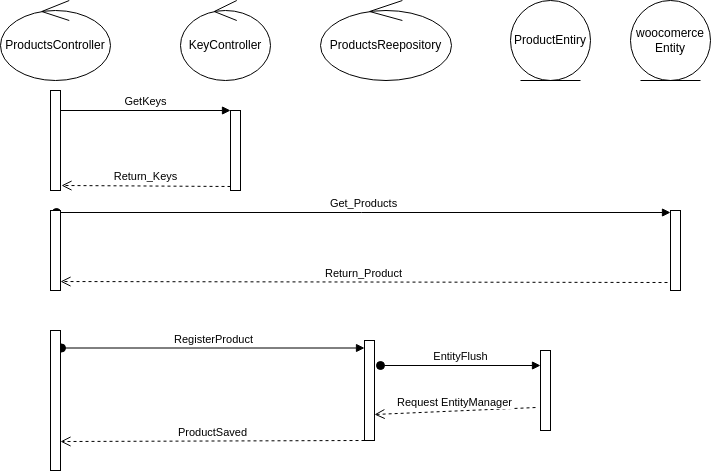

The diagram above was exported from draw.io. Its source (the exported page's mxGraphModel, read from the mxfile embedded in the PNG):
<mxGraphModel dx="1130" dy="689" grid="1" gridSize="10" guides="1" tooltips="1" connect="1" arrows="1" fold="1" page="1" pageScale="1" pageWidth="827" pageHeight="1169" math="0" shadow="0">
  <root>
    <mxCell id="0" />
    <mxCell id="1" parent="0" />
    <mxCell id="2" value="ProductsController" style="ellipse;shape=umlControl;whiteSpace=wrap;html=1;" vertex="1" parent="1">
      <mxGeometry x="40" y="40" width="110" height="80" as="geometry" />
    </mxCell>
    <mxCell id="4" value="woocomerce Entity" style="ellipse;shape=umlEntity;whiteSpace=wrap;html=1;" vertex="1" parent="1">
      <mxGeometry x="670" y="40" width="80" height="80" as="geometry" />
    </mxCell>
    <mxCell id="5" value="KeyController" style="ellipse;shape=umlControl;whiteSpace=wrap;html=1;" vertex="1" parent="1">
      <mxGeometry x="220" y="40" width="90" height="80" as="geometry" />
    </mxCell>
    <mxCell id="7" value="" style="html=1;points=[];perimeter=orthogonalPerimeter;" vertex="1" parent="1">
      <mxGeometry x="90" y="130" width="10" height="100" as="geometry" />
    </mxCell>
    <mxCell id="8" value="" style="html=1;points=[];perimeter=orthogonalPerimeter;" vertex="1" parent="1">
      <mxGeometry x="270" y="150" width="10" height="80" as="geometry" />
    </mxCell>
    <mxCell id="9" value="GetKeys" style="html=1;verticalAlign=bottom;endArrow=block;entryX=0;entryY=0;" edge="1" target="8" parent="1" source="7">
      <mxGeometry relative="1" as="geometry">
        <mxPoint x="200" y="150" as="sourcePoint" />
      </mxGeometry>
    </mxCell>
    <mxCell id="10" value="Return_Keys" style="html=1;verticalAlign=bottom;endArrow=open;dashed=1;endSize=8;exitX=0;exitY=0.95;entryX=1.1;entryY=0.95;entryDx=0;entryDy=0;entryPerimeter=0;" edge="1" source="8" parent="1" target="7">
      <mxGeometry relative="1" as="geometry">
        <mxPoint x="200" y="226" as="targetPoint" />
      </mxGeometry>
    </mxCell>
    <mxCell id="11" value="" style="html=1;points=[];perimeter=orthogonalPerimeter;" vertex="1" parent="1">
      <mxGeometry x="710" y="250" width="10" height="80" as="geometry" />
    </mxCell>
    <mxCell id="12" value="Get_Products" style="html=1;verticalAlign=bottom;startArrow=oval;endArrow=block;startSize=8;exitX=0.6;exitY=0.025;exitDx=0;exitDy=0;exitPerimeter=0;" edge="1" target="11" parent="1" source="13">
      <mxGeometry relative="1" as="geometry">
        <mxPoint x="650" y="250" as="sourcePoint" />
      </mxGeometry>
    </mxCell>
    <mxCell id="13" value="" style="html=1;points=[];perimeter=orthogonalPerimeter;" vertex="1" parent="1">
      <mxGeometry x="90" y="250" width="10" height="80" as="geometry" />
    </mxCell>
    <mxCell id="15" value="Return_Product" style="html=1;verticalAlign=bottom;endArrow=open;dashed=1;endSize=8;exitX=-0.3;exitY=0.9;exitDx=0;exitDy=0;exitPerimeter=0;entryX=1;entryY=0.888;entryDx=0;entryDy=0;entryPerimeter=0;" edge="1" parent="1" source="11" target="13">
      <mxGeometry relative="1" as="geometry">
        <mxPoint x="400" y="320" as="sourcePoint" />
        <mxPoint x="320" y="320" as="targetPoint" />
      </mxGeometry>
    </mxCell>
    <mxCell id="22" value="ProductsReepository" style="ellipse;shape=umlControl;whiteSpace=wrap;html=1;" vertex="1" parent="1">
      <mxGeometry x="360" y="40" width="131" height="80" as="geometry" />
    </mxCell>
    <mxCell id="23" value="ProductEntiry" style="ellipse;shape=umlEntity;whiteSpace=wrap;html=1;" vertex="1" parent="1">
      <mxGeometry x="550" y="40" width="80" height="80" as="geometry" />
    </mxCell>
    <mxCell id="24" value="" style="html=1;points=[];perimeter=orthogonalPerimeter;" vertex="1" parent="1">
      <mxGeometry x="404" y="380" width="10" height="100" as="geometry" />
    </mxCell>
    <mxCell id="25" value="RegisterProduct" style="html=1;verticalAlign=bottom;startArrow=oval;endArrow=block;startSize=8;exitX=1.1;exitY=0.125;exitDx=0;exitDy=0;exitPerimeter=0;" edge="1" target="24" parent="1" source="26">
      <mxGeometry relative="1" as="geometry">
        <mxPoint x="344" y="380" as="sourcePoint" />
      </mxGeometry>
    </mxCell>
    <mxCell id="26" value="" style="html=1;points=[];perimeter=orthogonalPerimeter;" vertex="1" parent="1">
      <mxGeometry x="90" y="370" width="10" height="140" as="geometry" />
    </mxCell>
    <mxCell id="27" value="" style="html=1;points=[];perimeter=orthogonalPerimeter;" vertex="1" parent="1">
      <mxGeometry x="580" y="390" width="10" height="80" as="geometry" />
    </mxCell>
    <mxCell id="28" value="EntityFlush" style="html=1;verticalAlign=bottom;startArrow=oval;endArrow=block;startSize=8;exitX=1.6;exitY=0.25;exitDx=0;exitDy=0;exitPerimeter=0;" edge="1" target="27" parent="1" source="24">
      <mxGeometry relative="1" as="geometry">
        <mxPoint x="520" y="390" as="sourcePoint" />
      </mxGeometry>
    </mxCell>
    <mxCell id="30" value="Request EntityManager" style="html=1;verticalAlign=bottom;endArrow=open;dashed=1;endSize=8;exitX=-0.5;exitY=0.713;exitDx=0;exitDy=0;exitPerimeter=0;entryX=1;entryY=0.74;entryDx=0;entryDy=0;entryPerimeter=0;" edge="1" parent="1" source="27" target="24">
      <mxGeometry relative="1" as="geometry">
        <mxPoint x="571" y="450" as="sourcePoint" />
        <mxPoint x="491" y="450" as="targetPoint" />
      </mxGeometry>
    </mxCell>
    <mxCell id="31" value="ProductSaved" style="html=1;verticalAlign=bottom;endArrow=open;dashed=1;endSize=8;entryX=1;entryY=0.793;entryDx=0;entryDy=0;entryPerimeter=0;" edge="1" parent="1" source="24" target="26">
      <mxGeometry x="-0.0011" relative="1" as="geometry">
        <mxPoint x="380" y="460" as="sourcePoint" />
        <mxPoint x="300" y="460" as="targetPoint" />
        <mxPoint as="offset" />
      </mxGeometry>
    </mxCell>
  </root>
</mxGraphModel>